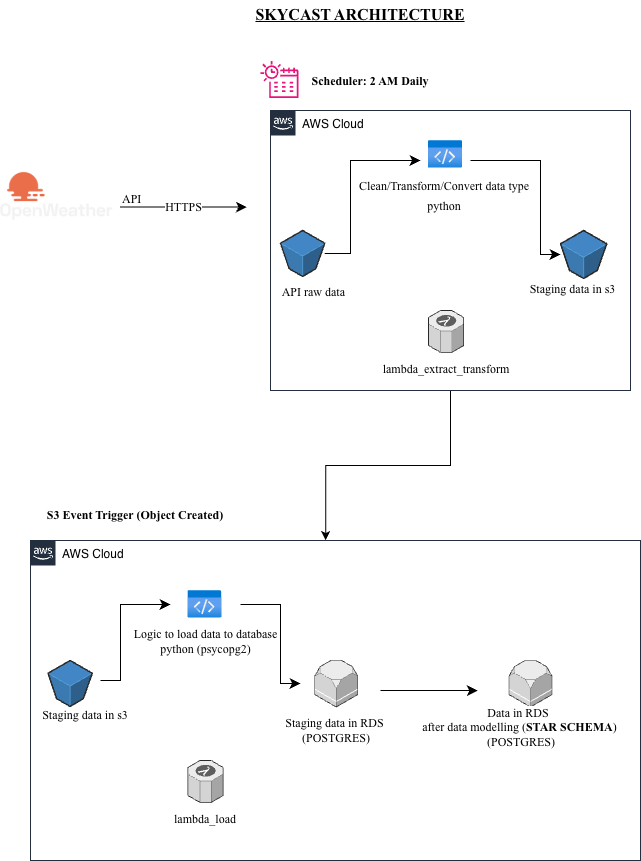

The diagram above was exported from draw.io. Its source (the exported page's mxGraphModel, read from the mxfile embedded in the PNG):
<mxGraphModel dx="1130" dy="750" grid="1" gridSize="10" guides="1" tooltips="1" connect="1" arrows="1" fold="1" page="1" pageScale="1" pageWidth="827" pageHeight="1169" math="0" shadow="0">
  <root>
    <mxCell id="0" />
    <mxCell id="1" parent="0" />
    <mxCell id="Oi-dCDvk3DmC6zdaEeNM-29" value="&lt;u style=&quot;&quot;&gt;&lt;b style=&quot;&quot;&gt;&lt;font face=&quot;Times New Roman&quot;&gt;SKYCAST ARCHITECTURE&lt;/font&gt;&lt;/b&gt;&lt;/u&gt;" style="text;html=1;whiteSpace=wrap;strokeColor=none;fillColor=none;align=center;verticalAlign=middle;rounded=0;fontSize=16;fontColor=light-dark(#000000,#FFFFFF);labelBackgroundColor=default;" vertex="1" parent="1">
      <mxGeometry x="200" y="70" width="460" height="30" as="geometry" />
    </mxCell>
    <mxCell id="Oi-dCDvk3DmC6zdaEeNM-3" value="" style="sketch=0;outlineConnect=0;fontColor=light-dark(#000000,#FFFFFF);gradientColor=none;fillColor=#E7157B;strokeColor=none;dashed=0;verticalLabelPosition=bottom;verticalAlign=top;align=center;html=1;fontSize=12;fontStyle=0;aspect=fixed;pointerEvents=1;shape=mxgraph.aws4.eventbridge_scheduler;" vertex="1" parent="1">
      <mxGeometry x="330" y="130" width="38" height="38" as="geometry" />
    </mxCell>
    <mxCell id="Oi-dCDvk3DmC6zdaEeNM-28" value="&lt;font style=&quot;font-size: 12px;&quot; face=&quot;Times New Roman&quot;&gt;&lt;b style=&quot;&quot;&gt;Scheduler: 2 AM Daily&lt;/b&gt;&lt;/font&gt;" style="text;html=1;whiteSpace=wrap;strokeColor=none;fillColor=none;align=center;verticalAlign=middle;rounded=0;fontSize=16;fontColor=light-dark(#000000,#FFFFFF);labelBackgroundColor=default;" vertex="1" parent="1">
      <mxGeometry x="380" y="140" width="120" height="20" as="geometry" />
    </mxCell>
    <mxCell id="Oi-dCDvk3DmC6zdaEeNM-67" style="rounded=0;orthogonalLoop=1;jettySize=auto;html=1;fontSize=12;elbow=vertical;entryX=0.484;entryY=-0.001;entryDx=0;entryDy=0;entryPerimeter=0;fontColor=light-dark(#000000,#FFFFFF);edgeStyle=orthogonalEdgeStyle;" edge="1" parent="1" source="Oi-dCDvk3DmC6zdaEeNM-31" target="Oi-dCDvk3DmC6zdaEeNM-39">
      <mxGeometry relative="1" as="geometry">
        <mxPoint x="520" y="580" as="targetPoint" />
      </mxGeometry>
    </mxCell>
    <mxCell id="Oi-dCDvk3DmC6zdaEeNM-31" value="AWS Cloud" style="points=[[0,0],[0.25,0],[0.5,0],[0.75,0],[1,0],[1,0.25],[1,0.5],[1,0.75],[1,1],[0.75,1],[0.5,1],[0.25,1],[0,1],[0,0.75],[0,0.5],[0,0.25]];outlineConnect=0;gradientColor=none;html=1;whiteSpace=wrap;fontSize=12;fontStyle=0;container=1;pointerEvents=0;collapsible=0;recursiveResize=0;shape=mxgraph.aws4.group;grIcon=mxgraph.aws4.group_aws_cloud_alt;strokeColor=#232F3E;fillColor=none;verticalAlign=top;align=left;spacingLeft=30;fontColor=light-dark(#000000,#FFFFFF);dashed=0;labelBackgroundColor=default;" vertex="1" parent="1">
      <mxGeometry x="340" y="180" width="360" height="280" as="geometry" />
    </mxCell>
    <mxCell id="Oi-dCDvk3DmC6zdaEeNM-22" value="" style="verticalLabelPosition=bottom;html=1;verticalAlign=top;strokeWidth=1;align=center;outlineConnect=0;dashed=0;outlineConnect=0;shape=mxgraph.aws3d.s3Bucket;fillColor=#4286c5;strokeColor=#57A2D8;aspect=fixed;strokeColor2=#292929;fontColor=light-dark(#000000,#FFFFFF);" vertex="1" parent="Oi-dCDvk3DmC6zdaEeNM-31">
      <mxGeometry x="290" y="120" width="46.25" height="47.98" as="geometry" />
    </mxCell>
    <mxCell id="Oi-dCDvk3DmC6zdaEeNM-23" value="&lt;font style=&quot;font-size: 12px;&quot; face=&quot;Times New Roman&quot;&gt;Staging data in s3&lt;/font&gt;" style="text;html=1;whiteSpace=wrap;strokeColor=none;fillColor=none;align=center;verticalAlign=middle;rounded=0;fontSize=16;fontColor=light-dark(#000000,#FFFFFF);labelBackgroundColor=default;" vertex="1" parent="Oi-dCDvk3DmC6zdaEeNM-31">
      <mxGeometry x="250" y="167.98" width="104.69" height="20" as="geometry" />
    </mxCell>
    <mxCell id="Oi-dCDvk3DmC6zdaEeNM-12" value="" style="image;aspect=fixed;html=1;points=[];align=center;fontSize=12;image=img/lib/azure2/general/Code.svg;fontColor=light-dark(#000000,#FFFFFF);" vertex="1" parent="Oi-dCDvk3DmC6zdaEeNM-31">
      <mxGeometry x="158" y="29.99999999999998" width="34" height="27.63" as="geometry" />
    </mxCell>
    <mxCell id="Oi-dCDvk3DmC6zdaEeNM-13" value="&lt;font style=&quot;font-size: 12px;&quot; face=&quot;Times New Roman&quot;&gt;Clean/Transform/Convert data type&lt;/font&gt;&lt;div&gt;&lt;font style=&quot;font-size: 12px;&quot; face=&quot;Times New Roman&quot;&gt;python&lt;/font&gt;&lt;/div&gt;" style="text;html=1;whiteSpace=wrap;strokeColor=none;fillColor=none;align=center;verticalAlign=middle;rounded=0;fontSize=16;fontColor=light-dark(#000000,#FFFFFF);labelBackgroundColor=default;" vertex="1" parent="Oi-dCDvk3DmC6zdaEeNM-31">
      <mxGeometry x="75.59" y="70" width="195.97" height="30" as="geometry" />
    </mxCell>
    <mxCell id="Oi-dCDvk3DmC6zdaEeNM-36" value="" style="endArrow=classic;html=1;rounded=0;fontSize=12;startSize=8;endSize=8;edgeStyle=elbowEdgeStyle;fontColor=light-dark(#000000,#FFFFFF);" edge="1" parent="Oi-dCDvk3DmC6zdaEeNM-31" target="Oi-dCDvk3DmC6zdaEeNM-22">
      <mxGeometry width="50" height="50" relative="1" as="geometry">
        <mxPoint x="200" y="50" as="sourcePoint" />
        <mxPoint x="336" y="40" as="targetPoint" />
        <Array as="points">
          <mxPoint x="270" y="100" />
        </Array>
      </mxGeometry>
    </mxCell>
    <mxCell id="Oi-dCDvk3DmC6zdaEeNM-69" value="" style="verticalLabelPosition=bottom;html=1;verticalAlign=top;strokeWidth=1;align=center;outlineConnect=0;dashed=0;outlineConnect=0;shape=mxgraph.aws3d.lambda;fillColor=#ECECEC;strokeColor=#5E5E5E;aspect=fixed;strokeColor2=#292929;strokeColor3=#ffffff;fontColor=light-dark(#000000,#FFFFFF);" vertex="1" parent="Oi-dCDvk3DmC6zdaEeNM-31">
      <mxGeometry x="158" y="200" width="35.2" height="41.89" as="geometry" />
    </mxCell>
    <mxCell id="Oi-dCDvk3DmC6zdaEeNM-70" value="&lt;font style=&quot;font-size: 12px;&quot;&gt;lambda_extract_transform&lt;/font&gt;" style="text;html=1;whiteSpace=wrap;strokeColor=none;fillColor=none;align=center;verticalAlign=middle;rounded=0;fontSize=10;fontFamily=Times New Roman;fontColor=light-dark(#000000,#FFFFFF);labelBackgroundColor=default;" vertex="1" parent="Oi-dCDvk3DmC6zdaEeNM-31">
      <mxGeometry x="145.60000000000002" y="250" width="60" height="18.11" as="geometry" />
    </mxCell>
    <mxCell id="Oi-dCDvk3DmC6zdaEeNM-2" value="" style="shape=image;verticalLabelPosition=bottom;labelBackgroundColor=default;verticalAlign=top;aspect=fixed;imageAspect=0;image=data:image/png,(base64 omitted: 43944 chars);fontColor=light-dark(#000000,#FFFFFF);" vertex="1" parent="1">
      <mxGeometry x="70" y="241.89" width="112.69" height="48.11" as="geometry" />
    </mxCell>
    <mxCell id="Oi-dCDvk3DmC6zdaEeNM-5" value="" style="endArrow=classic;html=1;rounded=0;fontSize=12;startSize=8;endSize=8;curved=1;fontColor=light-dark(#000000,#FFFFFF);" edge="1" parent="1">
      <mxGeometry relative="1" as="geometry">
        <mxPoint x="189.55000000000004" y="276.5799999999999" as="sourcePoint" />
        <mxPoint x="316.41" y="276.5799999999999" as="targetPoint" />
      </mxGeometry>
    </mxCell>
    <mxCell id="Oi-dCDvk3DmC6zdaEeNM-6" value="&lt;font style=&quot;font-size: 12px;&quot; face=&quot;Times New Roman&quot;&gt;HTTPS&lt;/font&gt;" style="edgeLabel;resizable=0;html=1;;align=center;verticalAlign=middle;fontColor=light-dark(#000000,#FFFFFF);" connectable="0" vertex="1" parent="Oi-dCDvk3DmC6zdaEeNM-5">
      <mxGeometry relative="1" as="geometry" />
    </mxCell>
    <mxCell id="Oi-dCDvk3DmC6zdaEeNM-7" value="&lt;font style=&quot;font-size: 12px;&quot; face=&quot;Times New Roman&quot;&gt;API&lt;/font&gt;" style="edgeLabel;resizable=0;html=1;;align=left;verticalAlign=bottom;fontColor=light-dark(#000000,#FFFFFF);" connectable="0" vertex="1" parent="Oi-dCDvk3DmC6zdaEeNM-5">
      <mxGeometry x="-1" relative="1" as="geometry" />
    </mxCell>
    <mxCell id="Oi-dCDvk3DmC6zdaEeNM-8" value="&lt;font style=&quot;font-size: 12px;&quot; face=&quot;Times New Roman&quot;&gt;API raw data&lt;/font&gt;" style="edgeLabel;resizable=0;html=1;;align=right;verticalAlign=bottom;fontColor=light-dark(#000000,#FFFFFF);" connectable="0" vertex="1" parent="Oi-dCDvk3DmC6zdaEeNM-5">
      <mxGeometry x="1" relative="1" as="geometry">
        <mxPoint x="98" y="93" as="offset" />
      </mxGeometry>
    </mxCell>
    <mxCell id="Oi-dCDvk3DmC6zdaEeNM-9" value="" style="verticalLabelPosition=bottom;html=1;verticalAlign=top;strokeWidth=1;align=center;outlineConnect=0;dashed=0;outlineConnect=0;shape=mxgraph.aws3d.s3Bucket;fillColor=#4286c5;strokeColor=#57A2D8;aspect=fixed;strokeColor2=#292929;fontColor=light-dark(#000000,#FFFFFF);" vertex="1" parent="1">
      <mxGeometry x="350" y="300" width="44.3" height="45.96" as="geometry" />
    </mxCell>
    <mxCell id="Oi-dCDvk3DmC6zdaEeNM-35" value="" style="endArrow=classic;html=1;rounded=0;fontSize=12;startSize=8;endSize=8;edgeStyle=elbowEdgeStyle;fontColor=light-dark(#000000,#FFFFFF);" edge="1" parent="1" source="Oi-dCDvk3DmC6zdaEeNM-9">
      <mxGeometry width="50" height="50" relative="1" as="geometry">
        <mxPoint x="410" y="320" as="sourcePoint" />
        <mxPoint x="490" y="230" as="targetPoint" />
        <Array as="points">
          <mxPoint x="420" y="260" />
        </Array>
      </mxGeometry>
    </mxCell>
    <mxCell id="Oi-dCDvk3DmC6zdaEeNM-39" value="AWS Cloud" style="points=[[0,0],[0.25,0],[0.5,0],[0.75,0],[1,0],[1,0.25],[1,0.5],[1,0.75],[1,1],[0.75,1],[0.5,1],[0.25,1],[0,1],[0,0.75],[0,0.5],[0,0.25]];outlineConnect=0;gradientColor=none;html=1;whiteSpace=wrap;fontSize=12;fontStyle=0;container=1;pointerEvents=0;collapsible=0;recursiveResize=0;shape=mxgraph.aws4.group;grIcon=mxgraph.aws4.group_aws_cloud_alt;strokeColor=#232F3E;fillColor=none;verticalAlign=top;align=left;spacingLeft=30;fontColor=light-dark(#000000,#FFFFFF);dashed=0;labelBackgroundColor=default;" vertex="1" parent="1">
      <mxGeometry x="100" y="610" width="610" height="320" as="geometry" />
    </mxCell>
    <mxCell id="Oi-dCDvk3DmC6zdaEeNM-40" value="" style="verticalLabelPosition=bottom;html=1;verticalAlign=top;strokeWidth=1;align=center;outlineConnect=0;dashed=0;outlineConnect=0;shape=mxgraph.aws3d.s3Bucket;fillColor=#4286c5;strokeColor=#57A2D8;aspect=fixed;strokeColor2=#292929;fontColor=light-dark(#000000,#FFFFFF);" vertex="1" parent="Oi-dCDvk3DmC6zdaEeNM-39">
      <mxGeometry x="17.5" y="120" width="44.3" height="45.96" as="geometry" />
    </mxCell>
    <mxCell id="Oi-dCDvk3DmC6zdaEeNM-27" value="&lt;font style=&quot;font-size: 12px;&quot;&gt;lambda_load&lt;/font&gt;" style="text;html=1;whiteSpace=wrap;strokeColor=none;fillColor=none;align=center;verticalAlign=middle;rounded=0;fontSize=10;fontFamily=Times New Roman;fontColor=light-dark(#000000,#FFFFFF);labelBackgroundColor=default;" vertex="1" parent="Oi-dCDvk3DmC6zdaEeNM-39">
      <mxGeometry x="145" y="270" width="60" height="18.11" as="geometry" />
    </mxCell>
    <mxCell id="Oi-dCDvk3DmC6zdaEeNM-1" value="" style="verticalLabelPosition=bottom;html=1;verticalAlign=top;strokeWidth=1;align=center;outlineConnect=0;dashed=0;outlineConnect=0;shape=mxgraph.aws3d.lambda;fillColor=#ECECEC;strokeColor=#5E5E5E;aspect=fixed;strokeColor2=#292929;strokeColor3=#ffffff;fontColor=light-dark(#000000,#FFFFFF);" vertex="1" parent="Oi-dCDvk3DmC6zdaEeNM-39">
      <mxGeometry x="157.4" y="220.00000000000003" width="35.2" height="41.89" as="geometry" />
    </mxCell>
    <mxCell id="Oi-dCDvk3DmC6zdaEeNM-41" style="edgeStyle=none;curved=1;rounded=0;orthogonalLoop=1;jettySize=auto;html=1;exitX=0.5;exitY=1;exitDx=0;exitDy=0;fontSize=12;startSize=8;endSize=8;fontColor=light-dark(#000000,#FFFFFF);" edge="1" parent="Oi-dCDvk3DmC6zdaEeNM-39" source="Oi-dCDvk3DmC6zdaEeNM-27" target="Oi-dCDvk3DmC6zdaEeNM-27">
      <mxGeometry relative="1" as="geometry" />
    </mxCell>
    <mxCell id="Oi-dCDvk3DmC6zdaEeNM-42" value="&lt;font style=&quot;font-size: 12px;&quot;&gt;Staging data in s3&lt;/font&gt;" style="text;html=1;whiteSpace=wrap;strokeColor=none;fillColor=none;align=center;verticalAlign=middle;rounded=0;fontSize=10;fontFamily=Times New Roman;fontColor=light-dark(#000000,#FFFFFF);labelBackgroundColor=default;" vertex="1" parent="Oi-dCDvk3DmC6zdaEeNM-39">
      <mxGeometry x="10" y="170" width="90.35" height="10" as="geometry" />
    </mxCell>
    <mxCell id="Oi-dCDvk3DmC6zdaEeNM-65" style="edgeStyle=elbowEdgeStyle;rounded=0;orthogonalLoop=1;jettySize=auto;html=1;fontSize=12;startSize=8;endSize=8;fontColor=light-dark(#000000,#FFFFFF);" edge="1" parent="Oi-dCDvk3DmC6zdaEeNM-39">
      <mxGeometry relative="1" as="geometry">
        <mxPoint x="210" y="64" as="sourcePoint" />
        <mxPoint x="270" y="143" as="targetPoint" />
        <Array as="points">
          <mxPoint x="250" y="100" />
        </Array>
      </mxGeometry>
    </mxCell>
    <mxCell id="Oi-dCDvk3DmC6zdaEeNM-43" value="" style="image;aspect=fixed;html=1;points=[];align=center;fontSize=12;image=img/lib/azure2/general/Code.svg;fontColor=light-dark(#000000,#FFFFFF);" vertex="1" parent="Oi-dCDvk3DmC6zdaEeNM-39">
      <mxGeometry x="157.39999999999998" y="50" width="34" height="27.63" as="geometry" />
    </mxCell>
    <mxCell id="Oi-dCDvk3DmC6zdaEeNM-45" value="&lt;font style=&quot;font-size: 12px;&quot;&gt;Logic to load data to database&lt;/font&gt;&lt;div&gt;&lt;font style=&quot;font-size: 12px;&quot;&gt;python (psycopg2)&lt;/font&gt;&lt;/div&gt;" style="text;html=1;whiteSpace=wrap;strokeColor=none;fillColor=none;align=center;verticalAlign=middle;rounded=0;fontSize=10;fontFamily=Times New Roman;fontColor=light-dark(#000000,#FFFFFF);labelBackgroundColor=default;" vertex="1" parent="Oi-dCDvk3DmC6zdaEeNM-39">
      <mxGeometry x="92.5" y="90" width="165" height="22.37" as="geometry" />
    </mxCell>
    <mxCell id="Oi-dCDvk3DmC6zdaEeNM-74" style="edgeStyle=none;curved=1;rounded=0;orthogonalLoop=1;jettySize=auto;html=1;fontSize=12;startSize=8;endSize=8;fontColor=light-dark(#000000,#FFFFFF);" edge="1" parent="Oi-dCDvk3DmC6zdaEeNM-39">
      <mxGeometry relative="1" as="geometry">
        <mxPoint x="350" y="150.04" as="sourcePoint" />
        <mxPoint x="447.25" y="150" as="targetPoint" />
      </mxGeometry>
    </mxCell>
    <mxCell id="Oi-dCDvk3DmC6zdaEeNM-47" value="" style="verticalLabelPosition=bottom;html=1;verticalAlign=top;strokeWidth=1;align=center;outlineConnect=0;dashed=0;outlineConnect=0;shape=mxgraph.aws3d.rds;fillColor=#ECECEC;strokeColor=#5E5E5E;aspect=fixed;strokeColor2=#292929;strokeColor3=#ffffff;fontColor=light-dark(#000000,#FFFFFF);" vertex="1" parent="Oi-dCDvk3DmC6zdaEeNM-39">
      <mxGeometry x="284.25" y="120" width="43" height="46.5" as="geometry" />
    </mxCell>
    <mxCell id="Oi-dCDvk3DmC6zdaEeNM-49" value="&lt;font style=&quot;font-size: 12px;&quot;&gt;Staging data in RDS&amp;nbsp; (POSTGRES)&lt;/font&gt;" style="text;html=1;whiteSpace=wrap;strokeColor=none;fillColor=none;align=center;verticalAlign=middle;rounded=0;fontSize=10;fontFamily=Times New Roman;fontColor=light-dark(#000000,#FFFFFF);labelBackgroundColor=default;" vertex="1" parent="Oi-dCDvk3DmC6zdaEeNM-39">
      <mxGeometry x="240" y="185" width="131.5" height="10" as="geometry" />
    </mxCell>
    <mxCell id="Oi-dCDvk3DmC6zdaEeNM-64" style="edgeStyle=elbowEdgeStyle;rounded=0;orthogonalLoop=1;jettySize=auto;html=1;fontSize=12;startSize=8;endSize=8;fontColor=light-dark(#000000,#FFFFFF);" edge="1" parent="Oi-dCDvk3DmC6zdaEeNM-39">
      <mxGeometry relative="1" as="geometry">
        <mxPoint x="70" y="140" as="sourcePoint" />
        <mxPoint x="140" y="64" as="targetPoint" />
        <Array as="points">
          <mxPoint x="90" y="90" />
        </Array>
      </mxGeometry>
    </mxCell>
    <mxCell id="Oi-dCDvk3DmC6zdaEeNM-71" value="" style="verticalLabelPosition=bottom;html=1;verticalAlign=top;strokeWidth=1;align=center;outlineConnect=0;dashed=0;outlineConnect=0;shape=mxgraph.aws3d.rds;fillColor=#ECECEC;strokeColor=#5E5E5E;aspect=fixed;strokeColor2=#292929;strokeColor3=#ffffff;fontColor=light-dark(#000000,#FFFFFF);" vertex="1" parent="Oi-dCDvk3DmC6zdaEeNM-39">
      <mxGeometry x="478.5" y="120" width="43" height="46.5" as="geometry" />
    </mxCell>
    <mxCell id="Oi-dCDvk3DmC6zdaEeNM-72" value="&lt;font style=&quot;font-size: 12px;&quot;&gt;Data in RDS&amp;nbsp;&lt;/font&gt;&lt;div&gt;&lt;font style=&quot;font-size: 12px;&quot;&gt;after data modelling (&lt;b&gt;STAR SCHEMA&lt;/b&gt;)&lt;/font&gt;&lt;/div&gt;&lt;div&gt;&lt;font style=&quot;font-size: 12px;&quot;&gt;&amp;nbsp;(POSTGRES)&lt;/font&gt;&lt;/div&gt;" style="text;html=1;whiteSpace=wrap;strokeColor=none;fillColor=none;align=center;verticalAlign=middle;rounded=0;fontSize=10;fontFamily=Times New Roman;fontColor=light-dark(#000000,#FFFFFF);labelBackgroundColor=default;" vertex="1" parent="Oi-dCDvk3DmC6zdaEeNM-39">
      <mxGeometry x="390" y="166.5" width="198.5" height="40" as="geometry" />
    </mxCell>
    <mxCell id="Oi-dCDvk3DmC6zdaEeNM-63" value="&lt;font&gt;&lt;b&gt;S3 Event Trigger (Object Created)&lt;/b&gt;&lt;/font&gt;" style="text;html=1;whiteSpace=wrap;strokeColor=none;fillColor=none;align=center;verticalAlign=middle;rounded=0;fontSize=12;fontFamily=Times New Roman;fontColor=light-dark(#000000,#FFFFFF);" vertex="1" parent="1">
      <mxGeometry x="110" y="570" width="190" height="30" as="geometry" />
    </mxCell>
  </root>
</mxGraphModel>